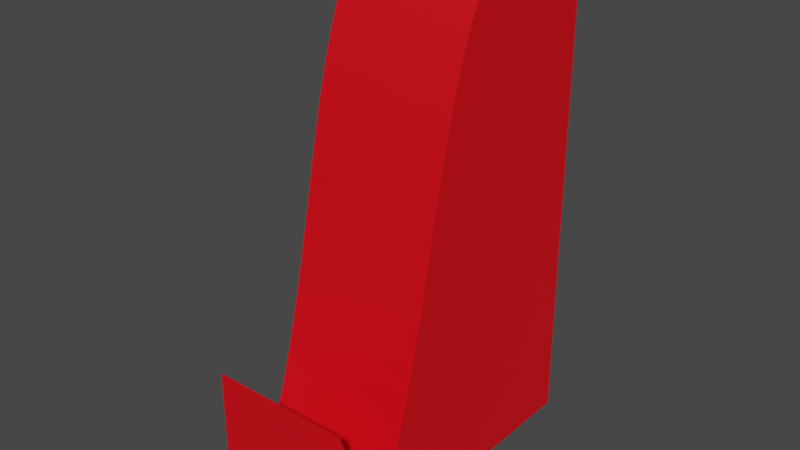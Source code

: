 # Source: nprProp.blend  (saved by Blender 3.0.42; exported with 4.5.12 LTS)
import bpy
from mathutils import Matrix  # noqa: F401  (used for matrix-valued properties, if any)

bpy.ops.wm.read_factory_settings(use_empty=True)
scene = bpy.context.scene
scene.name = 'Scene'

# ---- collections
col_collection = bpy.data.collections.new('Collection'); scene.collection.children.link(col_collection)

# ---- materials (node trees are filled in below, after node groups)
mat_base_prop_color = bpy.data.materials.new('Base Prop Color')
mat_base_prop_color.use_transparent_shadow = False
mat_lineart = bpy.data.materials.new('LineArt')
mat_lineart.use_backface_culling = True
mat_lineart.use_transparent_shadow = False
mat_lineart.diffuse_color = (0.0, 0.0, 0.0, 1.0)
mat_lineart.roughness = 0.0
mat_lineart.specular_intensity = 0.0

# ---- material node trees
mat_base_prop_color.use_nodes = True; mat_base_prop_color.node_tree.nodes.clear()
_N = mat_base_prop_color.node_tree.nodes; _L = mat_base_prop_color.node_tree.links
n0 = _N.new('ShaderNodeBsdfPrincipled'); n0.name = 'Principled BSDF'; n0.location = (10, 300)
n0.distribution = 'GGX'
n0.subsurface_method = 'RANDOM_WALK_SKIN'
n0.inputs[0].default_value = (0.8, 0.0, 0.007, 1.0)
n0.inputs[3].default_value = 1.45
n0.inputs[27].default_value = (0.0, 0.0, 0.0, 1.0)
n0.inputs[28].default_value = 1.0
n1 = _N.new('ShaderNodeOutputMaterial'); n1.name = 'Material Output'; n1.location = (300, 300)
_L.new(n0.outputs[0], n1.inputs[0])
n1.is_active_output = True

# ---- world
world_world = bpy.data.worlds.new('World'); scene.world = world_world
world_world.use_nodes = True; world_world.node_tree.nodes.clear()
_N = world_world.node_tree.nodes; _L = world_world.node_tree.links
n0 = _N.new('ShaderNodeOutputWorld'); n0.name = 'World Output'; n0.location = (300, 300)
n1 = _N.new('ShaderNodeBackground'); n1.name = 'Background'; n1.location = (10, 300)
n1.inputs[0].default_value = (0.05088, 0.05088, 0.05088, 1.0)
_L.new(n1.outputs[0], n0.inputs[0])
n0.is_active_output = True
world_world.color = (0.05088, 0.05088, 0.05088)
world_world.use_sun_shadow = False
world_world.sun_shadow_jitter_overblur = 0.0

# ---- meshes
me_nurbspath_001 = bpy.data.meshes.new('NurbsPath.001')
me_nurbspath_001.from_pydata([(-2.0, -4.521, -2.163), (-2.0, -4.265, -2.436), (-2.0, -4.04, -2.657), (-2.0, -3.841, -2.831), (-2.0, -3.665, -2.964), (-2.0, -3.51, -3.059), (-2.0, -3.371, -3.122), (-2.0, -3.247, -3.156), (-2.0, -3.135, -3.165), (-2.0, -3.032, -3.152), (-2.0, -2.937, -3.121), (-2.0, -2.847, -3.075), (-2.0, -2.762, -3.016), (-2.0, -2.68, -2.946), (-2.0, -2.6, -2.868), (-2.0, -2.521, -2.783), (-2.0, -2.443, -2.692), (-2.0, -2.365, -2.597), (-2.0, -2.287, -2.499), (-2.0, -2.21, -2.398), (-2.0, -2.134, -2.295), (-2.0, -2.058, -2.19), (-2.0, -1.984, -2.083), (-2.0, -1.911, -1.975), (-2.0, -1.84, -1.866), (-2.0, -1.77, -1.757), (-2.0, -1.702, -1.648), (-2.0, -1.635, -1.539), (-2.0, -1.57, -1.43), (-2.0, -1.507, -1.322), (-2.0, -1.446, -1.214), (-2.0, -1.386, -1.108), (-2.0, -1.327, -1.002), (-2.0, -1.27, -0.8978), (-2.0, -1.213, -0.7946), (-2.0, -1.158, -0.6927), (-2.0, -1.103, -0.5922), (-2.0, -1.049, -0.4929), (-2.0, -0.9949, -0.395), (-2.0, -0.9406, -0.2984), (-2.0, -0.8861, -0.2032), (-2.0, -0.831, -0.1094), (-2.0, -0.7754, -0.01699), (-2.0, -0.7189, 0.07389), (-2.0, -0.6617, 0.1632), (-2.0, -0.6035, 0.2509), (-2.0, -0.5442, 0.3369), (-2.0, -0.484, 0.4211), (-2.0, -0.4228, 0.5033), (-2.0, -0.3605, 0.5836), (-2.0, -0.2973, 0.6617), (-2.0, -0.2332, 0.7375), (-2.0, -0.1683, 0.8109), (-2.0, -0.1027, 0.8817), (-2.0, -0.03656, 0.9499), (-2.0, 0.02992, 1.015), (-2.0, 0.09661, 1.077), (-2.0, 0.1634, 1.136), (-2.0, 0.2301, 1.192), (-2.0, 0.2967, 1.245), (-2.0, 0.363, 1.294), (-2.0, 0.429, 1.339), (-2.0, 0.4946, 1.381), (-2.0, 0.5599, 1.42), (-2.0, 0.6247, 1.456), (-2.0, 0.689, 1.488), (-2.0, 0.7529, 1.516), (-2.0, 0.8164, 1.542), (-2.0, 0.8795, 1.565), (-2.0, 0.9424, 1.585), (-2.0, 1.005, 1.602), (-2.0, 1.067, 1.617), (-2.0, 1.13, 1.629), (-2.0, 1.192, 1.64), (-2.0, 1.255, 1.648), (-2.0, 1.318, 1.656), (-2.0, 1.381, 1.661), (-2.0, 1.445, 1.666), (-2.0, 1.51, 1.67), (-2.0, 1.575, 1.672), (-2.0, 1.641, 1.674), (-2.0, 1.708, 1.676), (-2.0, 1.777, 1.677), (-2.0, 1.846, 1.678), (-2.0, 1.917, 1.678), (-2.0, 1.99, 1.678), (-2.0, 2.064, 1.678), (-2.0, 2.14, 1.678), (-2.0, 2.218, 1.678), (-2.0, 2.297, 1.678), (-2.0, 2.379, 1.678), (-2.0, 2.463, 1.678), (-2.0, 2.549, 1.678), (-2.0, 2.638, 1.678), (-2.0, 2.731, 1.678), (-2.0, 2.827, 1.678), (-2.0, 2.928, 1.678), (-2.0, 3.033, 1.678), (-2.0, 3.145, 1.678), (-2.0, 3.263, 1.678), (-2.0, 3.389, 1.678), (-2.0, 3.524, 1.678), (-2.0, 3.668, 1.678), (-2.0, 3.824, 1.678), (-2.0, 3.993, 1.678), (-2.0, 4.175, 1.678), (-2.0, 4.373, 1.678), (-2.0, 4.588, 1.678), (2.0, -4.521, -2.163), (2.0, -4.265, -2.436), (2.0, -4.04, -2.657), (2.0, -3.841, -2.831), (2.0, -3.665, -2.964), (2.0, -3.51, -3.059), (2.0, -3.371, -3.122), (2.0, -3.247, -3.156), (2.0, -3.135, -3.165), (2.0, -3.032, -3.152), (2.0, -2.937, -3.121), (2.0, -2.847, -3.075), (2.0, -2.762, -3.016), (2.0, -2.68, -2.946), (2.0, -2.6, -2.868), (2.0, -2.521, -2.783), (2.0, -2.443, -2.692), (2.0, -2.365, -2.597), (2.0, -2.287, -2.499), (2.0, -2.21, -2.398), (2.0, -2.134, -2.295), (2.0, -2.058, -2.19), (2.0, -1.984, -2.083), (2.0, -1.911, -1.975), (2.0, -1.84, -1.866), (2.0, -1.77, -1.757), (2.0, -1.702, -1.648), (2.0, -1.635, -1.539), (2.0, -1.57, -1.43), (2.0, -1.507, -1.322), (2.0, -1.446, -1.214), (2.0, -1.386, -1.108), (2.0, -1.327, -1.002), (2.0, -1.27, -0.8978), (2.0, -1.213, -0.7946), (2.0, -1.158, -0.6927), (2.0, -1.103, -0.5922), (2.0, -1.049, -0.4929), (2.0, -0.9949, -0.395), (2.0, -0.9406, -0.2984), (2.0, -0.8861, -0.2032), (2.0, -0.831, -0.1094), (2.0, -0.7754, -0.01699), (2.0, -0.7189, 0.07389), (2.0, -0.6617, 0.1632), (2.0, -0.6035, 0.2509), (2.0, -0.5442, 0.3369), (2.0, -0.484, 0.4211), (2.0, -0.4228, 0.5033), (2.0, -0.3605, 0.5836), (2.0, -0.2973, 0.6617), (2.0, -0.2332, 0.7375), (2.0, -0.1683, 0.8109), (2.0, -0.1027, 0.8817), (2.0, -0.03656, 0.9499), (2.0, 0.02992, 1.015), (2.0, 0.09661, 1.077), (2.0, 0.1634, 1.136), (2.0, 0.2301, 1.192), (2.0, 0.2967, 1.245), (2.0, 0.363, 1.294), (2.0, 0.429, 1.339), (2.0, 0.4946, 1.381), (2.0, 0.5599, 1.42), (2.0, 0.6247, 1.456), (2.0, 0.689, 1.488), (2.0, 0.7529, 1.516), (2.0, 0.8164, 1.542), (2.0, 0.8795, 1.565), (2.0, 0.9424, 1.585), (2.0, 1.005, 1.602), (2.0, 1.067, 1.617), (2.0, 1.13, 1.629), (2.0, 1.192, 1.64), (2.0, 1.255, 1.648), (2.0, 1.318, 1.656), (2.0, 1.381, 1.661), (2.0, 1.445, 1.666), (2.0, 1.51, 1.67), (2.0, 1.575, 1.672), (2.0, 1.641, 1.674), (2.0, 1.708, 1.676), (2.0, 1.777, 1.677), (2.0, 1.846, 1.678), (2.0, 1.917, 1.678), (2.0, 1.99, 1.678), (2.0, 2.064, 1.678), (2.0, 2.14, 1.678), (2.0, 2.218, 1.678), (2.0, 2.297, 1.678), (2.0, 2.379, 1.678), (2.0, 2.463, 1.678), (2.0, 2.549, 1.678), (2.0, 2.638, 1.678), (2.0, 2.731, 1.678), (2.0, 2.827, 1.678), (2.0, 2.928, 1.678), (2.0, 3.033, 1.678), (2.0, 3.145, 1.678), (2.0, 3.263, 1.678), (2.0, 3.389, 1.678), (2.0, 3.524, 1.678), (2.0, 3.668, 1.678), (2.0, 3.824, 1.678), (2.0, 3.993, 1.678), (2.0, 4.175, 1.678), (2.0, 4.373, 1.678), (2.0, 4.588, 1.678), (-2.0, -4.521, -3.726), (2.0, -4.521, -3.726), (-2.0, 4.588, -3.726), (2.0, 4.588, -3.726)], [], [(107, 106, 214, 215), (106, 105, 213, 214), (105, 104, 212, 213), (104, 103, 211, 212), (103, 102, 210, 211), (102, 101, 209, 210), (101, 100, 208, 209), (100, 99, 207, 208), (99, 98, 206, 207), (98, 97, 205, 206), (97, 96, 204, 205), (96, 95, 203, 204), (95, 94, 202, 203), (94, 93, 201, 202), (93, 92, 200, 201), (92, 91, 199, 200), (91, 90, 198, 199), (90, 89, 197, 198), (89, 88, 196, 197), (88, 87, 195, 196), (87, 86, 194, 195), (86, 85, 193, 194), (85, 84, 192, 193), (84, 83, 191, 192), (83, 82, 190, 191), (82, 81, 189, 190), (81, 80, 188, 189), (80, 79, 187, 188), (79, 78, 186, 187), (78, 77, 185, 186), (77, 76, 184, 185), (76, 75, 183, 184), (75, 74, 182, 183), (74, 73, 181, 182), (73, 72, 180, 181), (72, 71, 179, 180), (71, 70, 178, 179), (70, 69, 177, 178), (69, 68, 176, 177), (68, 67, 175, 176), (67, 66, 174, 175), (66, 65, 173, 174), (65, 64, 172, 173), (64, 63, 171, 172), (63, 62, 170, 171), (62, 61, 169, 170), (61, 60, 168, 169), (60, 59, 167, 168), (59, 58, 166, 167), (58, 57, 165, 166), (57, 56, 164, 165), (56, 55, 163, 164), (55, 54, 162, 163), (54, 53, 161, 162), (53, 52, 160, 161), (52, 51, 159, 160), (51, 50, 158, 159), (50, 49, 157, 158), (49, 48, 156, 157), (48, 47, 155, 156), (47, 46, 154, 155), (46, 45, 153, 154), (45, 44, 152, 153), (44, 43, 151, 152), (43, 42, 150, 151), (42, 41, 149, 150), (41, 40, 148, 149), (40, 39, 147, 148), (39, 38, 146, 147), (38, 37, 145, 146), (37, 36, 144, 145), (36, 35, 143, 144), (35, 34, 142, 143), (34, 33, 141, 142), (33, 32, 140, 141), (32, 31, 139, 140), (31, 30, 138, 139), (30, 29, 137, 138), (29, 28, 136, 137), (28, 27, 135, 136), (27, 26, 134, 135), (26, 25, 133, 134), (25, 24, 132, 133), (24, 23, 131, 132), (23, 22, 130, 131), (22, 21, 129, 130), (21, 20, 128, 129), (20, 19, 127, 128), (19, 18, 126, 127), (18, 17, 125, 126), (17, 16, 124, 125), (16, 15, 123, 124), (15, 14, 122, 123), (14, 13, 121, 122), (13, 12, 120, 121), (12, 11, 119, 120), (11, 10, 118, 119), (10, 9, 117, 118), (9, 8, 116, 117), (8, 7, 115, 116), (7, 6, 114, 115), (6, 5, 113, 114), (5, 4, 112, 113), (4, 3, 111, 112), (3, 2, 110, 111), (2, 1, 109, 110), (1, 0, 108, 109), (108, 0, 216, 217), (107, 215, 219, 218), (108, 217, 219, 215, 214, 213, 212, 211, 210, 209, 208, 207, 206, 205, 204, 203, 202, 201, 200, 199, 198, 197, 196, 195, 194, 193, 192, 191, 190, 189, 188, 187, 186, 185, 184, 183, 182, 181, 180, 179, 178, 177, 176, 175, 174, 173, 172, 171, 170, 169, 168, 167, 166, 165, 164, 163, 162, 161, 160, 159, 158, 157, 156, 155, 154, 153, 152, 151, 150, 149, 148, 147, 146, 145, 144, 143, 142, 141, 140, 139, 138, 137, 136, 135, 134, 133, 132, 131, 130, 129, 128, 127, 126, 125, 124, 123, 122, 121, 120, 119, 118, 117, 116, 115, 114, 113, 112, 111, 110, 109), (217, 216, 218, 219), (0, 1, 2, 3, 4, 5, 6, 7, 8, 9, 10, 11, 12, 13, 14, 15, 16, 17, 18, 19, 20, 21, 22, 23, 24, 25, 26, 27, 28, 29, 30, 31, 32, 33, 34, 35, 36, 37, 38, 39, 40, 41, 42, 43, 44, 45, 46, 47, 48, 49, 50, 51, 52, 53, 54, 55, 56, 57, 58, 59, 60, 61, 62, 63, 64, 65, 66, 67, 68, 69, 70, 71, 72, 73, 74, 75, 76, 77, 78, 79, 80, 81, 82, 83, 84, 85, 86, 87, 88, 89, 90, 91, 92, 93, 94, 95, 96, 97, 98, 99, 100, 101, 102, 103, 104, 105, 106, 107, 218, 216)])
_uv = me_nurbspath_001.uv_layers.new(name='UVMap')
_uv.uv.foreach_set('vector', [0.0, 0.0, 0.0, 0.0, 0.0, 0.0, 0.0, 0.0, 0.0, 0.0, 0.0, 0.0, 0.0, 0.0, 0.0, 0.0, 0.0, 0.0, 0.0, 0.0, 0.0, 0.0, 0.0, 0.0, 0.0, 0.0, 0.0, 0.0, 0.0, 0.0, 0.0, 0.0, 0.0, 0.0, 0.0, 0.0, 0.0, 0.0, 0.0, 0.0, 0.0, 0.0, 0.0, 0.0, 0.0, 0.0, 0.0, 0.0, 0.0, 0.0, 0.0, 0.0, 0.0, 0.0, 0.0, 0.0, 0.0, 0.0, 0.0, 0.0, 0.0, 0.0, 0.0, 0.0, 0.0, 0.0, 0.0, 0.0, 0.0, 0.0, 0.0, 0.0, 0.0, 0.0, 0.0, 0.0, 0.0, 0.0, 0.0, 0.0, 0.0, 0.0, 0.0, 0.0, 0.0, 0.0, 0.0, 0.0, 0.0, 0.0, 0.0, 0.0, 0.0, 0.0, 0.0, 0.0, 0.0, 0.0, 0.0, 0.0, 0.0, 0.0, 0.0, 0.0, 0.0, 0.0, 0.0, 0.0, 0.0, 0.0, 0.0, 0.0, 0.0, 0.0, 0.0, 0.0, 0.0, 0.0, 0.0, 0.0, 0.0, 0.0, 0.0, 0.0, 0.0, 0.0, 0.0, 0.0, 0.0, 0.0, 0.0, 0.0, 0.0, 0.0, 0.0, 0.0, 0.0, 0.0, 0.0, 0.0, 0.0, 0.0, 0.0, 0.0, 0.0, 0.0, 0.0, 0.0, 0.0, 0.0, 0.0, 0.0, 0.0, 0.0, 0.0, 0.0, 0.0, 0.0, 0.0, 0.0, 0.0, 0.0, 0.0, 0.0, 0.0, 0.0, 0.0, 0.0, 0.0, 0.0, 0.0, 0.0, 0.0, 0.0, 0.0, 0.0, 0.0, 0.0, 0.0, 0.0, 0.0, 0.0, 0.0, 0.0, 0.0, 0.0, 0.0, 0.0, 0.0, 0.0, 0.0, 0.0, 0.0, 0.0, 0.0, 0.0, 0.0, 0.0, 0.0, 0.0, 0.0, 0.0, 0.0, 0.0, 0.0, 0.0, 0.0, 0.0, 0.0, 0.0, 0.0, 0.0, 0.0, 0.0, 0.0, 0.0, 0.0, 0.0, 0.0, 0.0, 0.0, 0.0, 0.0, 0.0, 0.0, 0.0, 0.0, 0.0, 0.0, 0.0, 0.0, 0.0, 0.0, 0.0, 0.0, 0.0, 0.0, 0.0, 0.0, 0.0, 0.0, 0.0, 0.0, 0.0, 0.0, 0.0, 0.0, 0.0, 0.0, 0.0, 0.0, 0.0, 0.0, 0.0, 0.0, 0.0, 0.0, 0.0, 0.0, 0.0, 0.0, 0.0, 0.0, 0.0, 0.0, 0.0, 0.0, 0.0, 0.0, 0.0, 0.0, 0.0, 0.0, 0.0, 0.0, 0.0, 0.0, 0.0, 0.0, 0.0, 0.0, 0.0, 0.0, 0.0, 0.0, 0.0, 0.0, 0.0, 0.0, 0.0, 0.0, 0.0, 0.0, 0.0, 0.0, 0.0, 0.0, 0.0, 0.0, 0.0, 0.0, 0.0, 0.0, 0.0, 0.0, 0.0, 0.0, 0.0, 0.0, 0.0, 0.0, 0.0, 0.0, 0.0, 0.0, 0.0, 0.0, 0.0, 0.0, 0.0, 0.0, 0.0, 0.0, 0.0, 0.0, 0.0, 0.0, 0.0, 0.0, 0.0, 0.0, 0.0, 0.0, 0.0, 0.0, 0.0, 0.0, 0.0, 0.0, 0.0, 0.0, 0.0, 0.0, 0.0, 0.0, 0.0, 0.0, 0.0, 0.0, 0.0, 0.0, 0.0, 0.0, 0.0, 0.0, 0.0, 0.0, 0.0, 0.0, 0.0, 0.0, 0.0, 0.0, 0.0, 0.0, 0.0, 0.0, 0.0, 0.0, 0.0, 0.0, 0.0, 0.0, 0.0, 0.0, 0.0, 0.0, 0.0, 0.0, 0.0, 0.0, 0.0, 0.0, 0.0, 0.0, 0.0, 0.0, 0.0, 0.0, 0.0, 0.0, 0.0, 0.0, 0.0, 0.0, 0.0, 0.0, 0.0, 0.0, 0.0, 0.0, 0.0, 0.0, 0.0, 0.0, 0.0, 0.0, 0.0, 0.0, 0.0, 0.0, 0.0, 0.0, 0.0, 0.0, 0.0, 0.0, 0.0, 0.0, 0.0, 0.0, 0.0, 0.0, 0.0, 0.0, 0.0, 0.0, 0.0, 0.0, 0.0, 0.0, 0.0, 0.0, 0.0, 0.0, 0.0, 0.0, 0.0, 0.0, 0.0, 0.0, 0.0, 0.0, 0.0, 0.0, 0.0, 0.0, 0.0, 0.0, 0.0, 0.0, 0.0, 0.0, 0.0, 0.0, 0.0, 0.0, 0.0, 0.0, 0.0, 0.0, 0.0, 0.0, 0.0, 0.0, 0.0, 0.0, 0.0, 0.0, 0.0, 0.0, 0.0, 0.0, 0.0, 0.0, 0.0, 0.0, 0.0, 0.0, 0.0, 0.0, 0.0, 0.0, 0.0, 0.0, 0.0, 0.0, 0.0, 0.0, 0.0, 0.0, 0.0, 0.0, 0.0, 0.0, 0.0, 0.0, 0.0, 0.0, 0.0, 0.0, 0.0, 0.0, 0.0, 0.0, 0.0, 0.0, 0.0, 0.0, 0.0, 0.0, 0.0, 0.0, 0.0, 0.0, 0.0, 0.0, 0.0, 0.0, 0.0, 0.0, 0.0, 0.0, 0.0, 0.0, 0.0, 0.0, 0.0, 0.0, 0.0, 0.0, 0.0, 0.0, 0.0, 0.0, 0.0, 0.0, 0.0, 0.0, 0.0, 0.0, 0.0, 0.0, 0.0, 0.0, 0.0, 0.0, 0.0, 0.0, 0.0, 0.0, 0.0, 0.0, 0.0, 0.0, 0.0, 0.0, 0.0, 0.0, 0.0, 0.0, 0.0, 0.0, 0.0, 0.0, 0.0, 0.0, 0.0, 0.0, 0.0, 0.0, 0.0, 0.0, 0.0, 0.0, 0.0, 0.0, 0.0, 0.0, 0.0, 0.0, 0.0, 0.0, 0.0, 0.0, 0.0, 0.0, 0.0, 0.0, 0.0, 0.0, 0.0, 0.0, 0.0, 0.0, 0.0, 0.0, 0.0, 0.0, 0.0, 0.0, 0.0, 0.0, 0.0, 0.0, 0.0, 0.0, 0.0, 0.0, 0.0, 0.0, 0.0, 0.0, 0.0, 0.0, 0.0, 0.0, 0.0, 0.0, 0.0, 0.0, 0.0, 0.0, 0.0, 0.0, 0.0, 0.0, 0.0, 0.0, 0.0, 0.0, 0.0, 0.0, 0.0, 0.0, 0.0, 0.0, 0.0, 0.0, 0.0, 0.0, 0.0, 0.0, 0.0, 0.0, 0.0, 0.0, 0.0, 0.0, 0.0, 0.0, 0.0, 0.0, 0.0, 0.0, 0.0, 0.0, 0.0, 0.0, 0.0, 0.0, 0.0, 0.0, 0.0, 0.0, 0.0, 0.0, 0.0, 0.0, 0.0, 0.0, 0.0, 0.0, 0.0, 0.0, 0.0, 0.0, 0.0, 0.0, 0.0, 0.0, 0.0, 0.0, 0.0, 0.0, 0.0, 0.0, 0.0, 0.0, 0.0, 0.0, 0.0, 0.0, 0.0, 0.0, 0.0, 0.0, 0.0, 0.0, 0.0, 0.0, 0.0, 0.0, 0.0, 0.0, 0.0, 0.0, 0.0, 0.0, 0.0, 0.0, 0.0, 0.0, 0.0, 0.0, 0.0, 0.0, 0.0, 0.0, 0.0, 0.0, 0.0, 0.0, 0.0, 0.0, 0.0, 0.0, 0.0, 0.0, 0.0, 0.0, 0.0, 0.0, 0.0, 0.0, 0.0, 0.0, 0.0, 0.0, 0.0, 0.0, 0.0, 0.0, 0.0, 0.0, 0.0, 0.0, 0.0, 0.0, 0.0, 0.0, 0.0, 0.0, 0.0, 0.0, 0.0, 0.0, 0.0, 0.0, 0.0, 0.0, 0.0, 0.0, 0.0, 0.0, 0.0, 0.0, 0.0, 0.0, 0.0, 0.0, 0.0, 0.0, 0.0, 0.0, 0.0, 0.0, 0.0, 0.0, 0.0, 0.0, 0.0, 0.0, 0.0, 0.0, 0.0, 0.0, 0.0, 0.0, 0.0, 0.0, 0.0, 0.0, 0.0, 0.0, 0.0, 0.0, 0.0, 0.0, 0.0, 0.0, 0.0, 0.0, 0.0, 0.0, 0.0, 0.0, 0.0, 0.0, 0.0, 0.0, 0.0, 0.0, 0.0, 0.0, 0.0, 0.0, 0.0, 0.0, 0.0, 0.0, 0.0, 0.0, 0.0, 0.0, 0.0, 0.0, 0.0, 0.0, 0.0, 0.0, 0.0, 0.0, 0.0, 0.0, 0.0, 0.0, 0.0, 0.0, 0.0, 0.0, 0.0, 0.0, 0.0, 0.0, 0.0, 0.0, 0.0, 0.0, 0.0, 0.0, 0.0, 0.0, 0.0, 0.0, 0.0, 0.0, 0.0, 0.0, 0.0, 0.0, 0.0, 0.0, 0.0, 0.0, 0.0, 0.0, 0.0, 0.0, 0.0, 0.0, 0.0, 0.0, 0.0, 0.0, 0.0, 0.0, 0.0, 0.0, 0.0, 0.0, 0.0, 0.0, 0.0, 0.0, 0.0, 0.0, 0.0, 0.0, 0.0, 0.0, 0.0, 0.0, 0.0, 0.0, 0.0, 0.0, 0.0, 0.0, 0.0, 0.0, 0.0, 0.0, 0.0, 0.0, 0.0, 0.0, 0.0, 0.0, 0.0, 0.0, 0.0, 0.0, 0.0, 0.0, 0.0, 0.0, 0.0, 0.0, 0.0, 0.0, 0.0, 0.0, 0.0, 0.0, 0.0, 0.0, 0.0, 0.0, 0.0, 0.0, 0.0, 0.0, 0.0, 0.0, 0.0, 0.0, 0.0, 0.0, 0.0, 0.0, 0.0, 0.0, 0.0, 0.0, 0.0, 0.0, 0.0, 0.0, 0.0, 0.0, 0.0, 0.0, 0.0, 0.0, 0.0, 0.0, 0.0, 0.0, 0.0, 0.0, 0.0, 0.0, 0.0, 0.0, 0.0, 0.0, 0.0, 0.0, 0.0, 0.0, 0.0, 0.0, 0.0, 0.0, 0.0, 0.0, 0.0, 0.0, 0.0, 0.0, 0.0, 0.0, 0.0, 0.0, 0.0, 0.0, 0.0, 0.0, 0.0, 0.0, 0.0, 0.0, 0.0, 0.0, 0.0, 0.0, 0.0, 0.0, 0.0, 0.0, 0.0, 0.0, 0.0, 0.0, 0.0, 0.0, 0.0, 0.0, 0.0, 0.0, 0.0, 0.0, 0.0, 0.0, 0.0, 0.0, 0.0, 0.0, 0.0, 0.0, 0.0, 0.0, 0.0, 0.0, 0.0, 0.0, 0.0, 0.0, 0.0, 0.0, 0.0, 0.0, 0.0, 0.0, 0.0, 0.0, 0.0, 0.0, 0.0, 0.0, 0.0, 0.0, 0.0, 0.0, 0.0, 0.0, 0.0, 0.0, 0.0, 0.0, 0.0, 0.0, 0.0, 0.0, 0.0, 0.0, 0.0, 0.0, 0.0, 0.0, 0.0, 0.0, 0.0, 0.0, 0.0, 0.0, 0.0, 0.0, 0.0, 0.0, 0.0, 0.0, 0.0, 0.0, 0.0, 0.0, 0.0, 0.0, 0.0, 0.0, 0.0, 0.0, 0.0, 0.0, 0.0, 0.0, 0.0, 0.0, 0.0, 0.0, 0.0, 0.0, 0.0, 0.0, 0.0, 0.0, 0.0, 0.0, 0.0, 0.0, 0.0, 0.0, 0.0, 0.0, 0.0, 0.0, 0.0, 0.0, 0.0, 0.0, 0.0, 0.0, 0.0, 0.0, 0.0, 0.0, 0.0, 0.0, 0.0, 0.0, 0.0, 0.0, 0.0, 0.0, 0.0, 0.0, 0.0, 0.0, 0.0, 0.0, 0.0, 0.0, 0.0, 0.0, 0.0, 0.0, 0.0, 0.0, 0.0, 0.0, 0.0, 0.0, 0.0, 0.0, 0.0, 0.0, 0.0, 0.0, 0.0, 0.0, 0.0, 0.0, 0.0, 0.0, 0.0, 0.0, 0.0, 0.0, 0.0, 0.0, 0.0, 0.0, 0.0, 0.0, 0.0, 0.0, 0.0, 0.0, 0.0, 0.0, 0.0, 0.0, 0.0, 0.0, 0.0, 0.0, 0.0, 0.0, 0.0, 0.0, 0.0, 0.0, 0.0, 0.0, 0.0, 0.0, 0.0, 0.0, 0.0, 0.0, 0.0, 0.0, 0.0, 0.0, 0.0, 0.0, 0.0, 0.0, 0.0, 0.0, 0.0, 0.0, 0.0, 0.0, 0.0, 0.0, 0.0, 0.0, 0.0, 0.0, 0.0, 0.0, 0.0, 0.0, 0.0, 0.0, 0.0, 0.0, 0.0, 0.0, 0.0, 0.0, 0.0, 0.0, 0.0, 0.0, 0.0, 0.0, 0.0, 0.0, 0.0, 0.0, 0.0, 0.0, 0.0, 0.0, 0.0, 0.0, 0.0, 0.0, 0.0, 0.0, 0.0, 0.0, 0.0, 0.0, 0.0, 0.0, 0.0, 0.0, 0.0, 0.0, 0.0, 0.0, 0.0, 0.0, 0.0, 0.0, 0.0, 0.0, 0.0, 0.0, 0.0, 0.0, 0.0, 0.0, 0.0, 0.0, 0.0, 0.0, 0.0, 0.0, 0.0, 0.0, 0.0, 0.0, 0.0, 0.0, 0.0, 0.0, 0.0, 0.0, 0.0, 0.0, 0.0, 0.0, 0.0, 0.0, 0.0, 0.0, 0.0, 0.0, 0.0, 0.0, 0.0, 0.0, 0.0, 0.0, 0.0, 0.0, 0.0, 0.0, 0.0, 0.0, 0.0, 0.0, 0.0, 0.0, 0.0, 0.0, 0.0, 0.0, 0.0, 0.0, 0.0, 0.0, 0.0, 0.0, 0.0])
me_nurbspath_001.materials.append(mat_base_prop_color)
me_nurbspath_001.materials.append(mat_lineart)
me_nurbspath_001.use_remesh_fix_poles = True
me_nurbspath_001.use_remesh_preserve_attributes = False
me_nurbspath_001.update()

# ---- objects
ob_nurbspath = bpy.data.objects.new('NurbsPath', me_nurbspath_001)

# ---- transforms, parenting, visibility, modifiers, constraints
ob_nurbspath.location = (4.181, -0.1224, 18.75)
ob_nurbspath.scale = (2.09, 2.09, 5.533)

# ---- collection membership
col_collection.objects.link(ob_nurbspath)

# ---- scene / render settings (as saved in the file)
scene.frame_start = 1; scene.frame_end = 4; scene.frame_set(0)
scene.render.engine = 'BLENDER_EEVEE_NEXT'
scene.cycles.sampling_pattern = 'TABULATED_SOBOL'
scene.cycles.use_light_tree = False
scene.view_settings.view_transform = 'Filmic'
bpy.context.view_layer.update()

# ---- added for rendering (the .blend has no active camera and no usable light): camera, sun
cam_auto = bpy.data.cameras.new('AutoCamera')
cam_auto.lens = 50.0
cam_auto.sensor_width = 36.0
cam_auto.clip_end = 1000.0
ob_auto_camera = bpy.data.objects.new('AutoCamera', cam_auto)
scene.collection.objects.link(ob_auto_camera)
ob_auto_camera.location = (37.8794, -40.4909, 40.0484)
ob_auto_camera.rotation_euler = (1.09748, -7.21219e-08, 0.694738)
scene.camera = ob_auto_camera
light_auto_sun = bpy.data.lights.new('AutoSun', 'SUN')
light_auto_sun.energy = 3.0
light_auto_sun.angle = 0.0523599
ob_auto_sun = bpy.data.objects.new('AutoSun', light_auto_sun)
scene.collection.objects.link(ob_auto_sun)
ob_auto_sun.rotation_euler = (0.872665, 0.174533, 0.523599)
bpy.context.view_layer.update()
